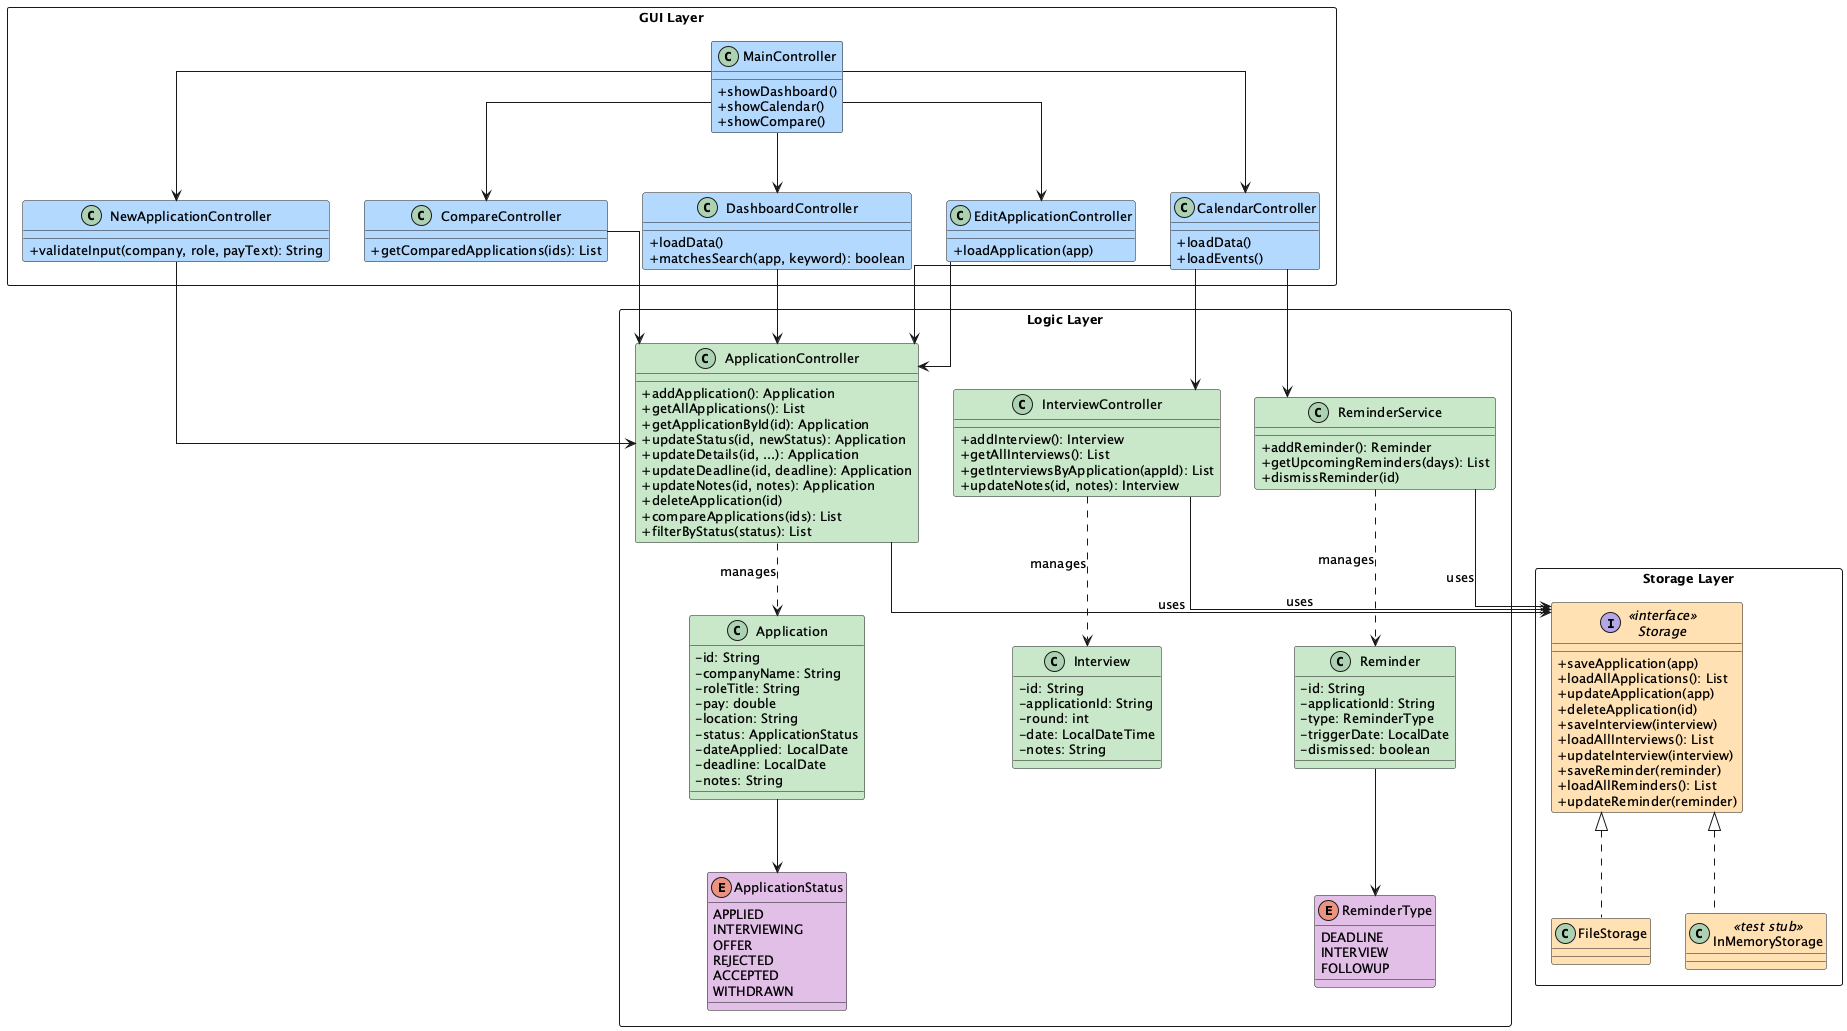

The diagram above was rendered by PlantUML. Its source (embedded in the PNG):
@startuml ClassDiagram

skinparam classAttributeIconSize 0
skinparam packageStyle rectangle
skinparam shadowing false
skinparam linetype ortho
skinparam defaultFontSize 13

!define GUI_COLOR #B3D9FF
!define LOGIC_COLOR #C8E6C9
!define STORAGE_COLOR #FFE0B2
!define ENUM_COLOR #E1BEE7

' ───────────────────────────────────────
'  GUI LAYER
' ───────────────────────────────────────
package "GUI Layer" as guiLayer <<Rectangle>> {

    class MainController GUI_COLOR {
        +showDashboard()
        +showCalendar()
        +showCompare()
    }

    class DashboardController GUI_COLOR {
        +loadData()
        +matchesSearch(app, keyword): boolean
    }

    class EditApplicationController GUI_COLOR {
        +loadApplication(app)
    }

    class NewApplicationController GUI_COLOR {
        +validateInput(company, role, payText): String
    }

    class CompareController GUI_COLOR {
        +getComparedApplications(ids): List
    }

    class CalendarController GUI_COLOR {
        +loadData()
        +loadEvents()
    }
}

' ───────────────────────────────────────
'  LOGIC LAYER
' ───────────────────────────────────────
package "Logic Layer" as logicLayer <<Rectangle>> {

    class Application LOGIC_COLOR {
        -id: String
        -companyName: String
        -roleTitle: String
        -pay: double
        -location: String
        -status: ApplicationStatus
        -dateApplied: LocalDate
        -deadline: LocalDate
        -notes: String
    }

    class Interview LOGIC_COLOR {
        -id: String
        -applicationId: String
        -round: int
        -date: LocalDateTime
        -notes: String
    }

    class Reminder LOGIC_COLOR {
        -id: String
        -applicationId: String
        -type: ReminderType
        -triggerDate: LocalDate
        -dismissed: boolean
    }

    class ApplicationController LOGIC_COLOR {
        +addApplication(): Application
        +getAllApplications(): List
        +getApplicationById(id): Application
        +updateStatus(id, newStatus): Application
        +updateDetails(id, ...): Application
        +updateDeadline(id, deadline): Application
        +updateNotes(id, notes): Application
        +deleteApplication(id)
        +compareApplications(ids): List
        +filterByStatus(status): List
    }

    class InterviewController LOGIC_COLOR {
        +addInterview(): Interview
        +getAllInterviews(): List
        +getInterviewsByApplication(appId): List
        +updateNotes(id, notes): Interview
    }

    class ReminderService LOGIC_COLOR {
        +addReminder(): Reminder
        +getUpcomingReminders(days): List
        +dismissReminder(id)
    }

    enum ApplicationStatus ENUM_COLOR {
        APPLIED
        INTERVIEWING
        OFFER
        REJECTED
        ACCEPTED
        WITHDRAWN
    }

    enum ReminderType ENUM_COLOR {
        DEADLINE
        INTERVIEW
        FOLLOWUP
    }
}

' ───────────────────────────────────────
'  STORAGE LAYER
' ───────────────────────────────────────
package "Storage Layer" as storageLayer <<Rectangle>> {

    interface Storage <<interface>> STORAGE_COLOR {
        +saveApplication(app)
        +loadAllApplications(): List
        +updateApplication(app)
        +deleteApplication(id)
        +saveInterview(interview)
        +loadAllInterviews(): List
        +updateInterview(interview)
        +saveReminder(reminder)
        +loadAllReminders(): List
        +updateReminder(reminder)
    }

    class FileStorage STORAGE_COLOR {
    }

    class InMemoryStorage <<test stub>> STORAGE_COLOR {
    }
}

' ───────────────────────────────────────
'  RELATIONSHIPS
' ───────────────────────────────────────

MainController --> DashboardController
MainController --> EditApplicationController
MainController --> NewApplicationController
MainController --> CompareController
MainController --> CalendarController

DashboardController --> ApplicationController
EditApplicationController --> ApplicationController
NewApplicationController --> ApplicationController
CompareController --> ApplicationController
CalendarController --> ApplicationController
CalendarController --> InterviewController
CalendarController --> ReminderService

ApplicationController --> Storage : uses
InterviewController --> Storage : uses
ReminderService --> Storage : uses

ApplicationController ..> Application : manages
InterviewController ..> Interview : manages
ReminderService ..> Reminder : manages

Application --> ApplicationStatus
Reminder --> ReminderType

FileStorage .up.|> Storage
InMemoryStorage .up.|> Storage

@enduml